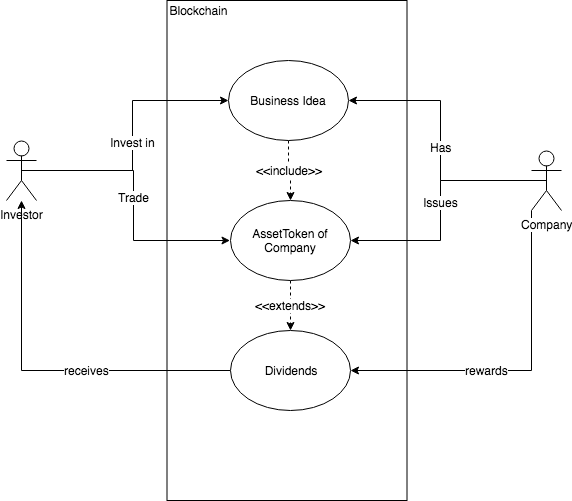

The diagram above was exported from draw.io. Its source (the exported page's mxGraphModel, read from the mxfile embedded in the PNG):
<mxGraphModel dx="790" dy="431" grid="1" gridSize="10" guides="1" tooltips="1" connect="1" arrows="1" fold="1" page="1" pageScale="1" pageWidth="827" pageHeight="1169" background="#ffffff" math="0" shadow="0">
  <root>
    <mxCell id="0" />
    <mxCell id="1" parent="0" />
    <mxCell id="2" value="Investor" style="shape=umlActor;verticalLabelPosition=bottom;labelBackgroundColor=#ffffff;verticalAlign=top;html=1;outlineConnect=0;fontSize=12;" vertex="1" parent="1">
      <mxGeometry x="136" y="410" width="30" height="60" as="geometry" />
    </mxCell>
    <mxCell id="3" value="" style="rounded=0;whiteSpace=wrap;html=1;fontSize=12;" vertex="1" parent="1">
      <mxGeometry x="296.5" y="270" width="240" height="500" as="geometry" />
    </mxCell>
    <mxCell id="4" value="Blockchain" style="text;html=1;strokeColor=none;fillColor=none;align=center;verticalAlign=middle;whiteSpace=wrap;rounded=0;fontSize=12;" vertex="1" parent="1">
      <mxGeometry x="299.5" y="270" width="57" height="20" as="geometry" />
    </mxCell>
    <mxCell id="10" value="&amp;lt;&amp;lt;include&amp;gt;&amp;gt;" style="edgeStyle=orthogonalEdgeStyle;rounded=0;html=1;exitX=0.5;exitY=1;entryX=0.5;entryY=0;startArrow=none;startFill=0;endArrow=classic;endFill=1;jettySize=auto;orthogonalLoop=1;fontSize=12;dashed=1;" edge="1" parent="1" source="7" target="9">
      <mxGeometry relative="1" as="geometry" />
    </mxCell>
    <mxCell id="7" value="Business Idea" style="ellipse;whiteSpace=wrap;html=1;fontSize=12;" vertex="1" parent="1">
      <mxGeometry x="358" y="330" width="120" height="80" as="geometry" />
    </mxCell>
    <mxCell id="8" value="Invest in" style="edgeStyle=orthogonalEdgeStyle;rounded=0;html=1;exitX=0.5;exitY=0.5;exitPerimeter=0;startArrow=none;startFill=0;endArrow=classic;endFill=1;jettySize=auto;orthogonalLoop=1;fontSize=12;" edge="1" parent="1" source="2" target="7">
      <mxGeometry relative="1" as="geometry" />
    </mxCell>
    <mxCell id="21" value="&amp;lt;&amp;lt;extends&amp;gt;&amp;gt;" style="edgeStyle=orthogonalEdgeStyle;rounded=0;html=1;exitX=0.5;exitY=1;entryX=0.5;entryY=0;startArrow=none;startFill=0;endArrow=classic;endFill=1;jettySize=auto;orthogonalLoop=1;fontSize=12;dashed=1;" edge="1" parent="1" source="9" target="20">
      <mxGeometry relative="1" as="geometry" />
    </mxCell>
    <mxCell id="9" value="AssetToken of Company" style="ellipse;whiteSpace=wrap;html=1;fontSize=12;" vertex="1" parent="1">
      <mxGeometry x="359.5" y="470" width="120" height="80" as="geometry" />
    </mxCell>
    <mxCell id="12" value="Trade" style="edgeStyle=orthogonalEdgeStyle;rounded=0;html=1;exitX=0.5;exitY=0.5;exitPerimeter=0;startArrow=none;startFill=0;endArrow=classic;endFill=1;jettySize=auto;orthogonalLoop=1;fontSize=12;" edge="1" parent="1" source="2" target="9">
      <mxGeometry relative="1" as="geometry">
        <Array as="points">
          <mxPoint x="263" y="440" />
          <mxPoint x="263" y="510" />
        </Array>
      </mxGeometry>
    </mxCell>
    <mxCell id="18" value="Has" style="edgeStyle=orthogonalEdgeStyle;rounded=0;html=1;exitX=0.5;exitY=0.5;exitPerimeter=0;entryX=1;entryY=0.5;startArrow=none;startFill=0;endArrow=classic;endFill=1;jettySize=auto;orthogonalLoop=1;fontSize=12;" edge="1" parent="1" source="13" target="7">
      <mxGeometry relative="1" as="geometry" />
    </mxCell>
    <mxCell id="19" value="Issues" style="edgeStyle=orthogonalEdgeStyle;rounded=0;html=1;exitX=0.5;exitY=0.5;exitPerimeter=0;entryX=1;entryY=0.5;startArrow=none;startFill=0;endArrow=classic;endFill=1;jettySize=auto;orthogonalLoop=1;fontSize=12;" edge="1" parent="1" source="13" target="9">
      <mxGeometry relative="1" as="geometry" />
    </mxCell>
    <mxCell id="23" value="rewards" style="edgeStyle=orthogonalEdgeStyle;rounded=0;html=1;exitX=0;exitY=1;exitPerimeter=0;entryX=1;entryY=0.5;startArrow=none;startFill=0;endArrow=classic;endFill=1;jettySize=auto;orthogonalLoop=1;fontSize=12;" edge="1" parent="1" source="13" target="20">
      <mxGeometry x="-0.0616" y="-45" relative="1" as="geometry">
        <mxPoint x="-45" y="45" as="offset" />
      </mxGeometry>
    </mxCell>
    <mxCell id="13" value="Company" style="shape=umlActor;verticalLabelPosition=bottom;labelBackgroundColor=#ffffff;verticalAlign=top;html=1;outlineConnect=0;fontSize=12;" vertex="1" parent="1">
      <mxGeometry x="661" y="420" width="30" height="60" as="geometry" />
    </mxCell>
    <mxCell id="22" value="receives" style="edgeStyle=orthogonalEdgeStyle;rounded=0;html=1;exitX=0;exitY=0.5;startArrow=none;startFill=0;endArrow=classic;endFill=1;jettySize=auto;orthogonalLoop=1;fontSize=12;" edge="1" parent="1" source="20" target="2">
      <mxGeometry x="-0.2401" relative="1" as="geometry">
        <mxPoint as="offset" />
      </mxGeometry>
    </mxCell>
    <mxCell id="20" value="Dividends" style="ellipse;whiteSpace=wrap;html=1;fontSize=12;" vertex="1" parent="1">
      <mxGeometry x="359.5" y="600" width="120" height="80" as="geometry" />
    </mxCell>
  </root>
</mxGraphModel>